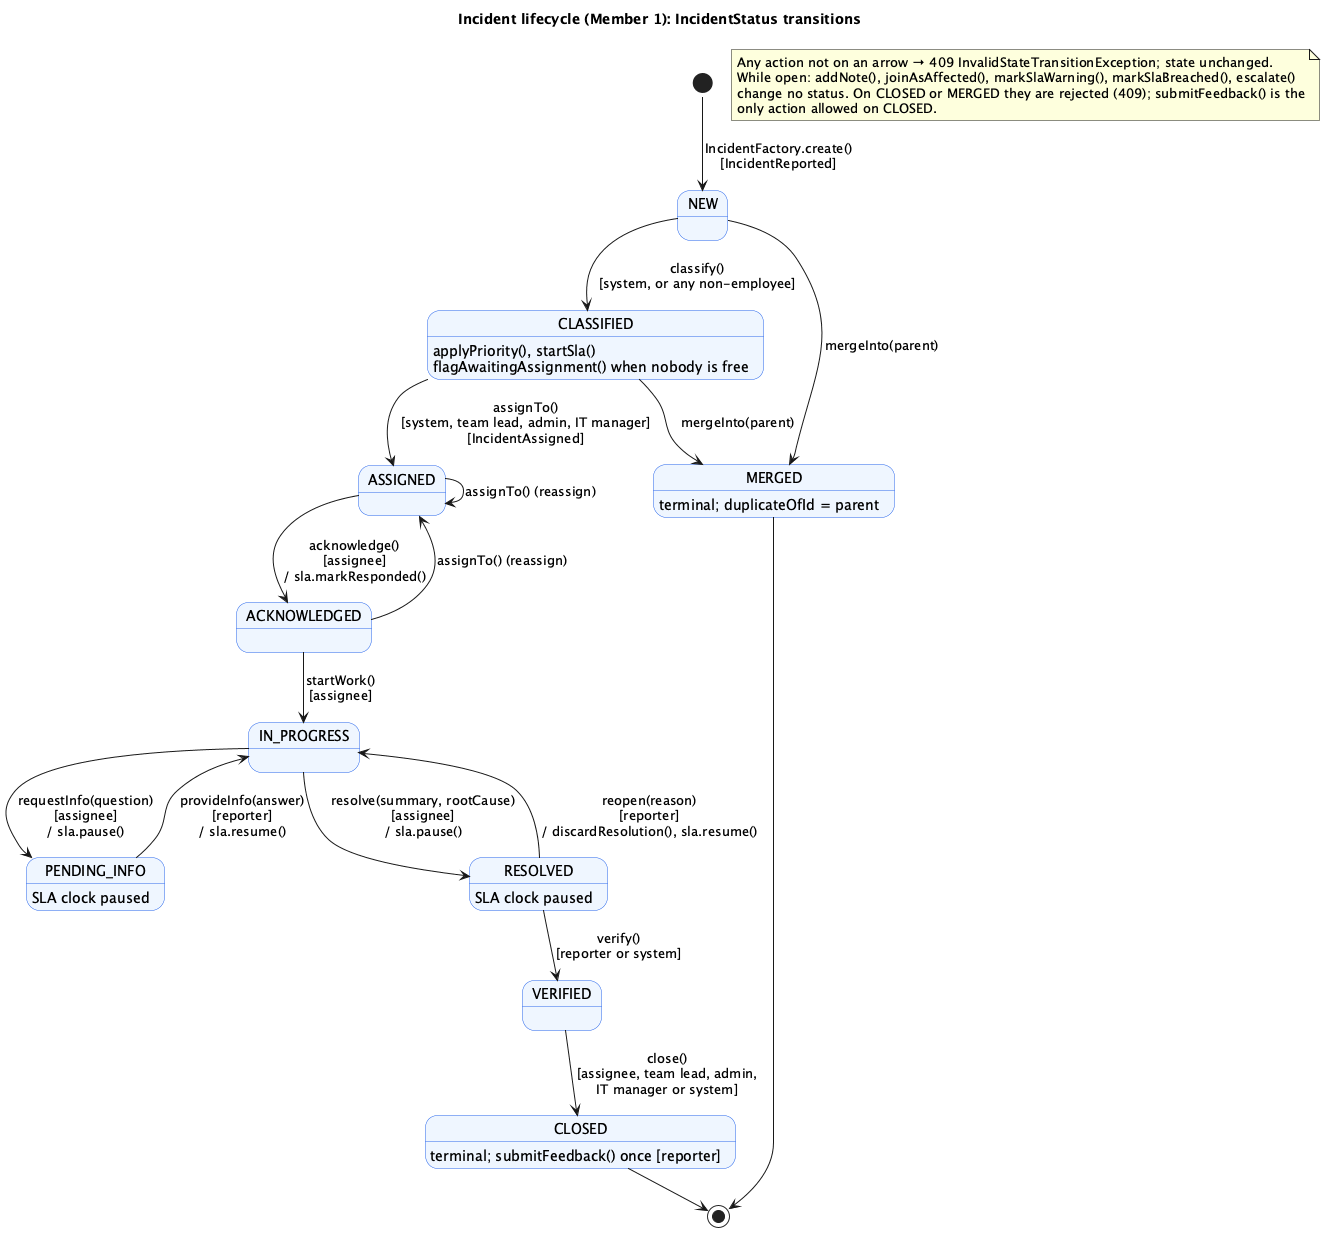

The diagram above was rendered by PlantUML. Its source (embedded in the PNG):
@startuml m1-incident-lifecycle
title Incident lifecycle (Member 1): IncidentStatus transitions
skinparam shadowing false
skinparam state {
  BackgroundColor #EFF6FF
  BorderColor #2563EB
}

[*] --> NEW : IncidentFactory.create()\n[IncidentReported]

NEW --> CLASSIFIED : classify()\n[system, or any non-employee]
NEW --> MERGED : mergeInto(parent)

CLASSIFIED --> ASSIGNED : assignTo()\n[system, team lead, admin, IT manager]\n[IncidentAssigned]
CLASSIFIED --> MERGED : mergeInto(parent)
CLASSIFIED : applyPriority(), startSla()
CLASSIFIED : flagAwaitingAssignment() when nobody is free

ASSIGNED --> ACKNOWLEDGED : acknowledge()\n[assignee]\n/ sla.markResponded()
ASSIGNED --> ASSIGNED : assignTo() (reassign)

ACKNOWLEDGED --> IN_PROGRESS : startWork()\n[assignee]
ACKNOWLEDGED --> ASSIGNED : assignTo() (reassign)

IN_PROGRESS --> PENDING_INFO : requestInfo(question)\n[assignee]\n/ sla.pause()
IN_PROGRESS --> RESOLVED : resolve(summary, rootCause)\n[assignee]\n/ sla.pause()

PENDING_INFO --> IN_PROGRESS : provideInfo(answer)\n[reporter]\n/ sla.resume()
PENDING_INFO : SLA clock paused

RESOLVED --> VERIFIED : verify()\n[reporter or system]
RESOLVED --> IN_PROGRESS : reopen(reason)\n[reporter]\n/ discardResolution(), sla.resume()
RESOLVED : SLA clock paused

VERIFIED --> CLOSED : close()\n[assignee, team lead, admin,\nIT manager or system]

CLOSED : terminal; submitFeedback() once [reporter]
MERGED : terminal; duplicateOfId = parent

CLOSED --> [*]
MERGED --> [*]

note "Any action not on an arrow → 409 InvalidStateTransitionException; state unchanged.\nWhile open: addNote(), joinAsAffected(), markSlaWarning(), markSlaBreached(), escalate()\nchange no status. On CLOSED or MERGED they are rejected (409); submitFeedback() is the\nonly action allowed on CLOSED." as N1
@enduml